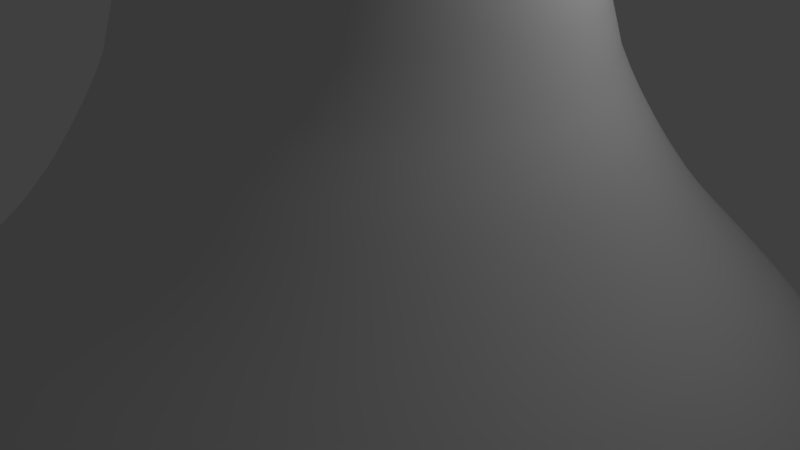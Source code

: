 # Source: botella-vino.blend  (saved by Blender 2.79.0; exported with 4.5.12 LTS)
import bpy
from mathutils import Matrix  # noqa: F401  (used for matrix-valued properties, if any)

bpy.ops.wm.read_factory_settings(use_empty=True)
scene = bpy.context.scene
scene.name = 'Scene'

# ---- collections
col_collection_1 = bpy.data.collections.new('Collection 1'); scene.collection.children.link(col_collection_1)

# ---- world
world_world = bpy.data.worlds.new('World'); scene.world = world_world
world_world.color = (0.05088, 0.05088, 0.05088)
world_world.use_sun_shadow = False
world_world.sun_shadow_jitter_overblur = 0.0
world_world.cycles.sampling_method = 'MANUAL'

# ---- cameras
cam_camera = bpy.data.cameras.new('Camera')
cam_camera.clip_end = 100.0
cam_camera.lens = 35.0
cam_camera.sensor_width = 32.0
cam_camera.sensor_height = 18.0
cam_camera.ortho_scale = 7.314
cam_camera.dof.focus_distance = 0.0

# ---- lights
light_lamp = bpy.data.lights.new('Lamp', 'POINT')
light_lamp.transmission_factor = 0.0
light_lamp.cutoff_distance = 30.0
light_lamp.energy = 100.0
light_lamp.shadow_buffer_clip_start = 1.001
light_lamp.shadow_soft_size = 0.1
light_lamp.shadow_maximum_resolution = 0.006
light_lamp.use_absolute_resolution = True

# ---- meshes
me_circle_001 = bpy.data.meshes.new('Circle.001')
me_circle_001.from_pydata([(0.0, 0.0, -40.11), (0.0, 8.056, -40.09), (-3.083, 7.443, -40.09), (-5.697, 5.697, -40.09), (-7.443, 3.083, -40.09), (-8.056, -3.497e-07, -40.09), (-7.443, -3.083, -40.09), (-5.697, -5.697, -40.09), (-3.083, -7.443, -40.09), (-1.208e-06, -8.056, -40.09), (3.083, -7.443, -40.09), (5.697, -5.697, -40.09), (7.443, -3.083, -40.09), (8.056, 9.54e-08, -40.09), (7.443, 3.083, -40.09), (5.697, 5.697, -40.09), (3.083, 7.443, -40.09), (8.294e-09, 8.322, -39.35), (-3.185, 7.688, -39.35), (-5.884, 5.884, -39.35), (-7.688, 3.185, -39.35), (-8.322, -3.625e-07, -39.35), (-7.688, -3.185, -39.35), (-5.884, -5.884, -39.35), (-3.185, -7.688, -39.35), (-1.235e-06, -8.322, -39.35), (3.185, -7.688, -39.35), (5.884, -5.884, -39.35), (7.688, -3.185, -39.35), (8.322, 9.573e-08, -39.35), (7.688, 3.185, -39.35), (5.884, 5.884, -39.35), (3.185, 7.688, -39.35), (8.294e-09, 8.327, -39.32), (-3.186, 7.693, -39.32), (-5.888, 5.888, -39.32), (-7.693, 3.186, -39.32), (-8.327, -3.625e-07, -39.32), (-7.693, -3.186, -39.32), (-5.888, -5.888, -39.32), (-3.186, -7.693, -39.32), (-1.235e-06, -8.327, -39.32), (3.186, -7.693, -39.32), (5.888, -5.888, -39.32), (7.693, -3.186, -39.32), (8.327, 9.573e-08, -39.32), (7.693, 3.186, -39.32), (5.888, 5.888, -39.32), (3.186, 7.693, -39.32), (-4.796e-07, 1.293e-08, 13.44), (8.294e-09, 8.322, -9.297), (-3.185, 7.689, -9.297), (-5.885, 5.885, -9.297), (-7.689, 3.185, -9.297), (-8.322, -3.625e-07, -9.297), (-7.689, -3.185, -9.297), (-5.885, -5.885, -9.297), (-3.185, -7.689, -9.297), (-1.235e-06, -8.322, -9.297), (3.185, -7.689, -9.297), (5.885, -5.885, -9.297), (7.689, -3.185, -9.297), (8.322, 9.573e-08, -9.297), (7.689, 3.185, -9.297), (5.885, 5.885, -9.297), (3.185, 7.689, -9.297), (-1.21e-07, 5.819, -5.915), (-2.227, 5.376, -5.915), (-4.115, 4.115, -5.915), (-5.376, 2.227, -5.915), (-5.819, -2.11e-07, -5.915), (-5.376, -2.227, -5.915), (-4.115, -4.115, -5.915), (-2.227, -5.376, -5.915), (-9.898e-07, -5.819, -5.915), (2.227, -5.376, -5.915), (4.115, -4.115, -5.915), (5.376, -2.227, -5.915), (5.819, 1.092e-07, -5.915), (5.376, 2.227, -5.915), (4.115, 4.115, -5.915), (2.227, 5.376, -5.915), (-2.727e-07, 4.109, -4.53), (-1.572, 3.796, -4.53), (-2.905, 2.905, -4.53), (-3.796, 1.572, -4.53), (-4.109, -1.482e-07, -4.53), (-3.796, -1.572, -4.53), (-2.905, -2.905, -4.53), (-1.572, -3.796, -4.53), (-8.831e-07, -4.109, -4.53), (1.572, -3.796, -4.53), (2.905, -2.905, -4.53), (3.796, -1.572, -4.53), (4.109, 7.669e-08, -4.53), (3.796, 1.572, -4.53), (2.905, 2.905, -4.53), (1.572, 3.796, -4.53), (-3.647e-07, 3.221, -3.157), (-1.232, 2.975, -3.157), (-2.277, 2.277, -3.157), (-2.975, 1.232, -3.157), (-3.221, -1.029e-07, -3.157), (-2.975, -1.232, -3.157), (-2.277, -2.277, -3.157), (-1.232, -2.975, -3.157), (-8.396e-07, -3.221, -3.157), (1.232, -2.975, -3.157), (2.277, -2.277, -3.157), (2.975, -1.232, -3.157), (3.221, 7.212e-08, -3.157), (2.975, 1.232, -3.157), (2.277, 2.277, -3.157), (1.232, 2.975, -3.157), (-3.647e-07, 3.223, -3.162), (-1.234, 2.978, -3.162), (-2.279, 2.279, -3.162), (-2.978, 1.234, -3.162), (-3.223, -1.029e-07, -3.162), (-2.978, -1.234, -3.162), (-2.279, -2.279, -3.162), (-1.234, -2.978, -3.162), (-8.396e-07, -3.223, -3.162), (1.234, -2.978, -3.162), (2.279, -2.279, -3.162), (2.978, -1.234, -3.162), (3.223, 7.212e-08, -3.162), (2.978, 1.234, -3.162), (2.279, 2.279, -3.162), (1.234, 2.978, -3.162), (-4.646e-07, 2.336, -1.586), (-0.8939, 2.158, -1.586), (-1.652, 1.652, -1.586), (-2.158, 0.8939, -1.586), (-2.336, -8.953e-08, -1.586), (-2.158, -0.8939, -1.586), (-1.652, -1.652, -1.586), (-0.8939, -2.158, -1.586), (-8.042e-07, -2.336, -1.586), (0.8939, -2.158, -1.586), (1.652, -1.652, -1.586), (2.158, -0.8939, -1.586), (2.336, 3.558e-08, -1.586), (2.158, 0.8939, -1.586), (1.652, 1.652, -1.586), (0.8939, 2.158, -1.586), (-4.646e-07, 2.339, 10.96), (-0.895, 2.161, 10.96), (-1.654, 1.654, 10.96), (-2.161, 0.895, 10.96), (-2.764, 0.2543, 10.83), (-2.554, -0.8036, 10.83), (-1.955, -1.7, 10.83), (-1.058, -2.3, 10.83), (-8.179e-07, -2.51, 10.83), (1.058, -2.3, 10.83), (1.955, -1.7, 10.83), (2.554, -0.8036, 10.83), (2.764, 0.2543, 10.83), (2.161, 0.895, 10.96), (1.654, 1.654, 10.96), (0.895, 2.161, 10.96), (-4.56e-07, 2.409, 12.36), (-0.922, 2.226, 12.36), (-1.704, 1.704, 12.36), (-2.226, 0.922, 12.36), (-2.848, 0.2543, 12.49), (-2.631, -0.8354, 12.49), (-2.014, -1.759, 12.49), (-1.09, -2.377, 12.49), (-8.203e-07, -2.593, 12.49), (1.09, -2.377, 12.49), (2.014, -1.759, 12.49), (2.631, -0.8354, 12.49), (2.848, 0.2543, 12.49), (2.226, 0.922, 12.36), (1.704, 1.704, 12.36), (0.922, 2.226, 12.36), (-4.796e-07, 2.21, 13.42), (-0.8456, 2.042, 13.42), (-1.563, 1.563, 13.42), (-2.042, 0.8456, 13.42), (-2.21, -8.096e-08, 13.42), (-2.042, -0.8456, 13.42), (-1.563, -1.563, 13.42), (-0.8456, -2.042, 13.42), (-8.039e-07, -2.21, 13.42), (0.8456, -2.042, 13.42), (1.563, -1.563, 13.42), (2.042, -0.8456, 13.42), (2.21, 3.854e-08, 13.42), (2.042, 0.8456, 13.42), (1.563, 1.563, 13.42), (0.8456, 2.042, 13.42), (0.0, 0.0, -40.02), (0.0, 8.0, -40.02), (-3.061, 7.391, -40.02), (-5.657, 5.657, -40.02), (-7.391, 3.061, -40.02), (-8.0, -3.497e-07, -40.02), (-7.391, -3.061, -40.02), (-5.657, -5.657, -40.02), (-3.061, -7.391, -40.02), (-1.208e-06, -8.0, -40.02), (3.061, -7.391, -40.02), (5.657, -5.657, -40.02), (7.391, -3.061, -40.02), (8.0, 9.54e-08, -40.02), (7.391, 3.061, -40.02), (5.657, 5.657, -40.02), (3.061, 7.391, -40.02), (8.294e-09, 8.237, -39.32), (-3.152, 7.61, -39.32), (-5.824, 5.824, -39.32), (-7.61, 3.152, -39.32), (-8.237, -3.625e-07, -39.32), (-7.61, -3.152, -39.32), (-5.824, -5.824, -39.32), (-3.152, -7.61, -39.32), (-1.235e-06, -8.237, -39.32), (3.152, -7.61, -39.32), (5.824, -5.824, -39.32), (7.61, -3.152, -39.32), (8.237, 9.573e-08, -39.32), (7.61, 3.152, -39.32), (5.824, 5.824, -39.32), (3.152, 7.61, -39.32), (8.294e-09, 8.237, -39.32), (-3.152, 7.61, -39.32), (-5.824, 5.824, -39.32), (-7.61, 3.152, -39.32), (-8.237, -3.625e-07, -39.32), (-7.61, -3.152, -39.32), (-5.824, -5.824, -39.32), (-3.152, -7.61, -39.32), (-1.235e-06, -8.237, -39.32), (3.152, -7.61, -39.32), (5.824, -5.824, -39.32), (7.61, -3.152, -39.32), (8.237, 9.573e-08, -39.32), (7.61, 3.152, -39.32), (5.824, 5.824, -39.32), (3.152, 7.61, -39.32), (-4.796e-07, 1.293e-08, 13.35), (8.294e-09, 8.237, -9.324), (-3.152, 7.61, -9.324), (-5.824, 5.824, -9.324), (-7.61, 3.152, -9.324), (-8.237, -3.625e-07, -9.324), (-7.61, -3.152, -9.324), (-5.824, -5.824, -9.324), (-3.152, -7.61, -9.324), (-1.235e-06, -8.237, -9.324), (3.152, -7.61, -9.324), (5.824, -5.824, -9.324), (7.61, -3.152, -9.324), (8.237, 9.573e-08, -9.324), (7.61, 3.152, -9.324), (5.824, 5.824, -9.324), (3.152, 7.61, -9.324), (-1.21e-07, 5.754, -5.976), (-2.202, 5.316, -5.976), (-4.068, 4.068, -5.976), (-5.316, 2.202, -5.976), (-5.754, -2.11e-07, -5.976), (-5.316, -2.202, -5.976), (-4.068, -4.068, -5.976), (-2.202, -5.316, -5.976), (-9.898e-07, -5.754, -5.976), (2.202, -5.316, -5.976), (4.068, -4.068, -5.976), (5.316, -2.202, -5.976), (5.754, 1.092e-07, -5.976), (5.316, 2.202, -5.976), (4.068, 4.068, -5.976), (2.202, 5.316, -5.976), (-2.727e-07, 4.042, -4.591), (-1.547, 3.735, -4.591), (-2.858, 2.858, -4.591), (-3.735, 1.547, -4.591), (-4.042, -1.482e-07, -4.591), (-3.735, -1.547, -4.591), (-2.858, -2.858, -4.591), (-1.547, -3.735, -4.591), (-8.831e-07, -4.042, -4.591), (1.547, -3.735, -4.591), (2.858, -2.858, -4.591), (3.735, -1.547, -4.591), (4.042, 7.669e-08, -4.591), (3.735, 1.547, -4.591), (2.858, 2.858, -4.591), (1.547, 3.735, -4.591), (-3.647e-07, 3.145, -3.206), (-1.204, 2.906, -3.206), (-2.224, 2.224, -3.206), (-2.906, 1.204, -3.206), (-3.145, -1.029e-07, -3.206), (-2.906, -1.204, -3.206), (-2.224, -2.224, -3.206), (-1.204, -2.906, -3.206), (-8.396e-07, -3.145, -3.206), (1.204, -2.906, -3.206), (2.224, -2.224, -3.206), (2.906, -1.204, -3.206), (3.145, 7.212e-08, -3.206), (2.906, 1.204, -3.206), (2.224, 2.224, -3.206), (1.204, 2.906, -3.206), (-3.647e-07, 3.145, -3.206), (-1.204, 2.906, -3.206), (-2.224, 2.224, -3.206), (-2.906, 1.204, -3.206), (-3.145, -1.029e-07, -3.206), (-2.906, -1.204, -3.206), (-2.224, -2.224, -3.206), (-1.204, -2.906, -3.206), (-8.396e-07, -3.145, -3.206), (1.204, -2.906, -3.206), (2.224, -2.224, -3.206), (2.906, -1.204, -3.206), (3.145, 7.212e-08, -3.206), (2.906, 1.204, -3.206), (2.224, 2.224, -3.206), (1.204, 2.906, -3.206), (-4.646e-07, 2.249, -1.61), (-0.8606, 2.078, -1.61), (-1.59, 1.59, -1.61), (-2.078, 0.8606, -1.61), (-2.249, -8.953e-08, -1.61), (-2.078, -0.8606, -1.61), (-1.59, -1.59, -1.61), (-0.8606, -2.078, -1.61), (-8.042e-07, -2.249, -1.61), (0.8606, -2.078, -1.61), (1.59, -1.59, -1.61), (2.078, -0.8606, -1.61), (2.249, 3.558e-08, -1.61), (2.078, 0.8606, -1.61), (1.59, 1.59, -1.61), (0.8606, 2.078, -1.61), (-4.646e-07, 2.249, 10.96), (-0.8606, 2.078, 10.96), (-1.59, 1.59, 10.96), (-2.078, 0.8606, 10.96), (-2.249, -8.953e-08, 10.96), (-2.456, -0.7629, 10.83), (-1.88, -1.625, 10.83), (-0.8606, -2.078, 10.96), (-8.042e-07, -2.249, 10.96), (0.8606, -2.078, 10.96), (1.88, -1.625, 10.83), (2.456, -0.7629, 10.83), (2.249, 3.558e-08, 10.96), (2.078, 0.8606, 10.96), (1.59, 1.59, 10.96), (0.8606, 2.078, 10.96), (-4.56e-07, 2.319, 12.35), (-0.8876, 2.143, 12.35), (-1.64, 1.64, 12.35), (-2.143, 0.8876, 12.35), (-2.319, -9.19e-08, 12.35), (-2.143, -0.8876, 12.35), (-1.939, -1.684, 12.48), (-1.049, -2.279, 12.48), (-8.062e-07, -2.319, 12.35), (1.049, -2.279, 12.48), (1.939, -1.684, 12.48), (2.143, -0.8876, 12.35), (2.319, 3.714e-08, 12.35), (2.143, 0.8876, 12.35), (1.64, 1.64, 12.35), (0.8876, 2.143, 12.35), (-4.796e-07, 2.148, 13.35), (-0.822, 1.984, 13.35), (-1.519, 1.519, 13.35), (-1.984, 0.822, 13.35), (-2.148, -8.096e-08, 13.35), (-1.984, -0.822, 13.35), (-1.519, -1.519, 13.35), (-0.822, -1.984, 13.35), (-8.039e-07, -2.148, 13.35), (0.822, -1.984, 13.35), (1.519, -1.519, 13.35), (1.984, -0.822, 13.35), (2.148, 3.854e-08, 13.35), (1.984, 0.822, 13.35), (1.519, 1.519, 13.35), (0.822, 1.984, 13.35)], [], [(0, 2, 1), (0, 3, 2), (0, 4, 3), (0, 5, 4), (0, 6, 5), (0, 7, 6), (0, 8, 7), (0, 9, 8), (0, 10, 9), (0, 11, 10), (0, 12, 11), (0, 13, 12), (0, 14, 13), (0, 15, 14), (0, 16, 15), (0, 1, 16), (32, 17, 33, 48), (28, 29, 45, 44), (24, 25, 41, 40), (17, 18, 34, 33), (20, 21, 37, 36), (31, 32, 48, 47), (27, 28, 44, 43), (23, 24, 40, 39), (19, 20, 36, 35), (30, 31, 47, 46), (26, 27, 43, 42), (22, 23, 39, 38), (18, 19, 35, 34), (29, 30, 46, 45), (25, 26, 42, 41), (21, 22, 38, 37), (10, 11, 27, 26), (14, 15, 31, 30), (3, 4, 20, 19), (7, 8, 24, 23), (11, 12, 28, 27), (15, 16, 32, 31), (4, 5, 21, 20), (1, 2, 18, 17), (8, 9, 25, 24), (12, 13, 29, 28), (16, 1, 17, 32), (5, 6, 22, 21), (9, 10, 26, 25), (13, 14, 30, 29), (2, 3, 19, 18), (6, 7, 23, 22), (35, 36, 53, 52), (46, 47, 64, 63), (42, 43, 60, 59), (38, 39, 56, 55), (34, 35, 52, 51), (45, 46, 63, 62), (41, 42, 59, 58), (37, 38, 55, 54), (48, 33, 50, 65), (44, 45, 62, 61), (40, 41, 58, 57), (33, 34, 51, 50), (36, 37, 54, 53), (47, 48, 65, 64), (43, 44, 61, 60), (39, 40, 57, 56), (62, 63, 79, 78), (58, 59, 75, 74), (54, 55, 71, 70), (65, 50, 66, 81), (61, 62, 78, 77), (57, 58, 74, 73), (50, 51, 67, 66), (53, 54, 70, 69), (64, 65, 81, 80), (60, 61, 77, 76), (56, 57, 73, 72), (52, 53, 69, 68), (63, 64, 80, 79), (59, 60, 76, 75), (55, 56, 72, 71), (51, 52, 68, 67), (73, 74, 90, 89), (66, 67, 83, 82), (69, 70, 86, 85), (80, 81, 97, 96), (76, 77, 93, 92), (72, 73, 89, 88), (68, 69, 85, 84), (79, 80, 96, 95), (75, 76, 92, 91), (71, 72, 88, 87), (67, 68, 84, 83), (78, 79, 95, 94), (74, 75, 91, 90), (70, 71, 87, 86), (81, 66, 82, 97), (77, 78, 94, 93), (84, 85, 101, 100), (95, 96, 112, 111), (91, 92, 108, 107), (87, 88, 104, 103), (83, 84, 100, 99), (94, 95, 111, 110), (90, 91, 107, 106), (86, 87, 103, 102), (97, 82, 98, 113), (93, 94, 110, 109), (89, 90, 106, 105), (82, 83, 99, 98), (85, 86, 102, 101), (96, 97, 113, 112), (92, 93, 109, 108), (88, 89, 105, 104), (99, 100, 116, 115), (110, 111, 127, 126), (106, 107, 123, 122), (102, 103, 119, 118), (113, 98, 114, 129), (109, 110, 126, 125), (105, 106, 122, 121), (98, 99, 115, 114), (101, 102, 118, 117), (112, 113, 129, 128), (108, 109, 125, 124), (104, 105, 121, 120), (100, 101, 117, 116), (111, 112, 128, 127), (107, 108, 124, 123), (103, 104, 120, 119), (121, 122, 138, 137), (114, 115, 131, 130), (117, 118, 134, 133), (128, 129, 145, 144), (124, 125, 141, 140), (120, 121, 137, 136), (116, 117, 133, 132), (127, 128, 144, 143), (123, 124, 140, 139), (119, 120, 136, 135), (115, 116, 132, 131), (126, 127, 143, 142), (122, 123, 139, 138), (118, 119, 135, 134), (129, 114, 130, 145), (125, 126, 142, 141), (136, 137, 153, 152), (132, 133, 149, 148), (143, 144, 160, 159), (139, 140, 156, 155), (135, 136, 152, 151), (131, 132, 148, 147), (142, 143, 159, 158), (138, 139, 155, 154), (134, 135, 151, 150), (145, 130, 146, 161), (141, 142, 158, 157), (137, 138, 154, 153), (130, 131, 147, 146), (133, 134, 150, 149), (144, 145, 161, 160), (140, 141, 157, 156), (147, 148, 164, 163), (158, 159, 175, 174), (154, 155, 171, 170), (150, 151, 167, 166), (161, 146, 162, 177), (157, 158, 174, 173), (153, 154, 170, 169), (146, 147, 163, 162), (149, 150, 166, 165), (160, 161, 177, 176), (156, 157, 173, 172), (152, 153, 169, 168), (148, 149, 165, 164), (159, 160, 176, 175), (155, 156, 172, 171), (151, 152, 168, 167), (173, 174, 190, 189), (169, 170, 186, 185), (162, 163, 179, 178), (165, 166, 182, 181), (176, 177, 193, 192), (172, 173, 189, 188), (168, 169, 185, 184), (164, 165, 181, 180), (175, 176, 192, 191), (171, 172, 188, 187), (167, 168, 184, 183), (163, 164, 180, 179), (174, 175, 191, 190), (170, 171, 187, 186), (166, 167, 183, 182), (177, 162, 178, 193), (49, 178, 179), (49, 179, 180), (49, 180, 181), (49, 181, 182), (49, 182, 183), (49, 183, 184), (49, 184, 185), (49, 185, 186), (49, 186, 187), (49, 187, 188), (49, 188, 189), (49, 189, 190), (49, 190, 191), (49, 191, 192), (49, 192, 193), (49, 193, 178), (194, 195, 196), (194, 196, 197), (194, 197, 198), (194, 198, 199), (194, 199, 200), (194, 200, 201), (194, 201, 202), (194, 202, 203), (194, 203, 204), (194, 204, 205), (194, 205, 206), (194, 206, 207), (194, 207, 208), (194, 208, 209), (194, 209, 210), (194, 210, 195), (226, 242, 227, 211), (222, 238, 239, 223), (218, 234, 235, 219), (211, 227, 228, 212), (214, 230, 231, 215), (225, 241, 242, 226), (221, 237, 238, 222), (217, 233, 234, 218), (213, 229, 230, 214), (224, 240, 241, 225), (220, 236, 237, 221), (216, 232, 233, 217), (212, 228, 229, 213), (223, 239, 240, 224), (219, 235, 236, 220), (215, 231, 232, 216), (204, 220, 221, 205), (208, 224, 225, 209), (197, 213, 214, 198), (201, 217, 218, 202), (205, 221, 222, 206), (209, 225, 226, 210), (198, 214, 215, 199), (195, 211, 212, 196), (202, 218, 219, 203), (206, 222, 223, 207), (210, 226, 211, 195), (199, 215, 216, 200), (203, 219, 220, 204), (207, 223, 224, 208), (196, 212, 213, 197), (200, 216, 217, 201), (229, 246, 247, 230), (240, 257, 258, 241), (236, 253, 254, 237), (232, 249, 250, 233), (228, 245, 246, 229), (239, 256, 257, 240), (235, 252, 253, 236), (231, 248, 249, 232), (242, 259, 244, 227), (238, 255, 256, 239), (234, 251, 252, 235), (227, 244, 245, 228), (230, 247, 248, 231), (241, 258, 259, 242), (237, 254, 255, 238), (233, 250, 251, 234), (256, 272, 273, 257), (252, 268, 269, 253), (248, 264, 265, 249), (259, 275, 260, 244), (255, 271, 272, 256), (251, 267, 268, 252), (244, 260, 261, 245), (247, 263, 264, 248), (258, 274, 275, 259), (254, 270, 271, 255), (250, 266, 267, 251), (246, 262, 263, 247), (257, 273, 274, 258), (253, 269, 270, 254), (249, 265, 266, 250), (245, 261, 262, 246), (267, 283, 284, 268), (260, 276, 277, 261), (263, 279, 280, 264), (274, 290, 291, 275), (270, 286, 287, 271), (266, 282, 283, 267), (262, 278, 279, 263), (273, 289, 290, 274), (269, 285, 286, 270), (265, 281, 282, 266), (261, 277, 278, 262), (272, 288, 289, 273), (268, 284, 285, 269), (264, 280, 281, 265), (275, 291, 276, 260), (271, 287, 288, 272), (278, 294, 295, 279), (289, 305, 306, 290), (285, 301, 302, 286), (281, 297, 298, 282), (277, 293, 294, 278), (288, 304, 305, 289), (284, 300, 301, 285), (280, 296, 297, 281), (291, 307, 292, 276), (287, 303, 304, 288), (283, 299, 300, 284), (276, 292, 293, 277), (279, 295, 296, 280), (290, 306, 307, 291), (286, 302, 303, 287), (282, 298, 299, 283), (293, 309, 310, 294), (304, 320, 321, 305), (300, 316, 317, 301), (296, 312, 313, 297), (307, 323, 308, 292), (303, 319, 320, 304), (299, 315, 316, 300), (292, 308, 309, 293), (295, 311, 312, 296), (306, 322, 323, 307), (302, 318, 319, 303), (298, 314, 315, 299), (294, 310, 311, 295), (305, 321, 322, 306), (301, 317, 318, 302), (297, 313, 314, 298), (315, 331, 332, 316), (308, 324, 325, 309), (311, 327, 328, 312), (322, 338, 339, 323), (318, 334, 335, 319), (314, 330, 331, 315), (310, 326, 327, 311), (321, 337, 338, 322), (317, 333, 334, 318), (313, 329, 330, 314), (309, 325, 326, 310), (320, 336, 337, 321), (316, 332, 333, 317), (312, 328, 329, 313), (323, 339, 324, 308), (319, 335, 336, 320), (330, 346, 347, 331), (326, 342, 343, 327), (337, 353, 354, 338), (333, 349, 350, 334), (329, 345, 346, 330), (325, 341, 342, 326), (336, 352, 353, 337), (332, 348, 349, 333), (328, 344, 345, 329), (339, 355, 340, 324), (335, 351, 352, 336), (331, 347, 348, 332), (324, 340, 341, 325), (327, 343, 344, 328), (338, 354, 355, 339), (334, 350, 351, 335), (341, 357, 358, 342), (352, 368, 369, 353), (348, 364, 365, 349), (344, 360, 361, 345), (355, 371, 356, 340), (351, 367, 368, 352), (347, 363, 364, 348), (340, 356, 357, 341), (343, 359, 360, 344), (354, 370, 371, 355), (350, 366, 367, 351), (346, 362, 363, 347), (342, 358, 359, 343), (353, 369, 370, 354), (349, 365, 366, 350), (345, 361, 362, 346), (367, 383, 384, 368), (363, 379, 380, 364), (356, 372, 373, 357), (359, 375, 376, 360), (370, 386, 387, 371), (366, 382, 383, 367), (362, 378, 379, 363), (358, 374, 375, 359), (369, 385, 386, 370), (365, 381, 382, 366), (361, 377, 378, 362), (357, 373, 374, 358), (368, 384, 385, 369), (364, 380, 381, 365), (360, 376, 377, 361), (371, 387, 372, 356), (243, 373, 372), (243, 374, 373), (243, 375, 374), (243, 376, 375), (243, 377, 376), (243, 378, 377), (243, 379, 378), (243, 380, 379), (243, 381, 380), (243, 382, 381), (243, 383, 382), (243, 384, 383), (243, 385, 384), (243, 386, 385), (243, 387, 386), (243, 372, 387)])
me_circle_001.polygons.foreach_set('use_smooth', [True] * 416)
me_circle_001.use_remesh_preserve_volume = False
me_circle_001.use_remesh_preserve_attributes = False
me_circle_001.use_mirror_vertex_groups = False
me_circle_001.update()

# ---- objects
ob_circle = bpy.data.objects.new('Circle', me_circle_001)
ob_lamp = bpy.data.objects.new('Lamp', light_lamp)
ob_camera = bpy.data.objects.new('Camera', cam_camera)

# ---- transforms, parenting, visibility, modifiers, constraints
ob_circle.location = (0.0, 7.295e-07, 5.466)
ob_circle.lineart.crease_threshold = 0.0
_m = ob_circle.modifiers.new('Subsurf', 'SUBSURF')
_m.uv_smooth = 'PRESERVE_CORNERS'
_m.quality = 2
_m.levels = 2
_m.show_only_control_edges = False
ob_lamp.location = (4.076, 1.005, 5.904)
ob_lamp.rotation_euler = (0.6503, 0.05522, 1.866)
ob_lamp.lock_rotations_4d = False
ob_lamp.empty_display_type = 'ARROWS'
ob_lamp.color = (0.0, 0.0, 0.0, 0.0)
ob_lamp.lineart.crease_threshold = 0.0
ob_camera.location = (7.481, -6.508, 5.344)
ob_camera.rotation_euler = (1.109, 0.0, 0.8149)
ob_camera.lock_rotations_4d = False
ob_camera.empty_display_type = 'ARROWS'
ob_camera.color = (0.0, 0.0, 0.0, 0.0)
ob_camera.display_type = 'WIRE'
ob_camera.lineart.crease_threshold = 0.0

# ---- collection membership
col_collection_1.objects.link(ob_circle)
col_collection_1.objects.link(ob_lamp)
col_collection_1.objects.link(ob_camera)

# ---- scene / render settings (as saved in the file)
scene.camera = ob_camera
scene.frame_start = 1; scene.frame_end = 250; scene.frame_set(1)
scene.render.engine = 'CYCLES'
scene.render.resolution_percentage = 50
scene.render.dither_intensity = 0.0
scene.cycles.use_denoising = False
scene.cycles.samples = 128
scene.cycles.sampling_pattern = 'TABULATED_SOBOL'
scene.cycles.use_adaptive_sampling = False
scene.cycles.use_light_tree = False
scene.cycles.blur_glossy = 0.0
scene.cycles.sample_clamp_indirect = 0.0
scene.view_settings.view_transform = 'Standard'
scene.unit_settings.scale_length = 0.01
bpy.context.view_layer.update()
